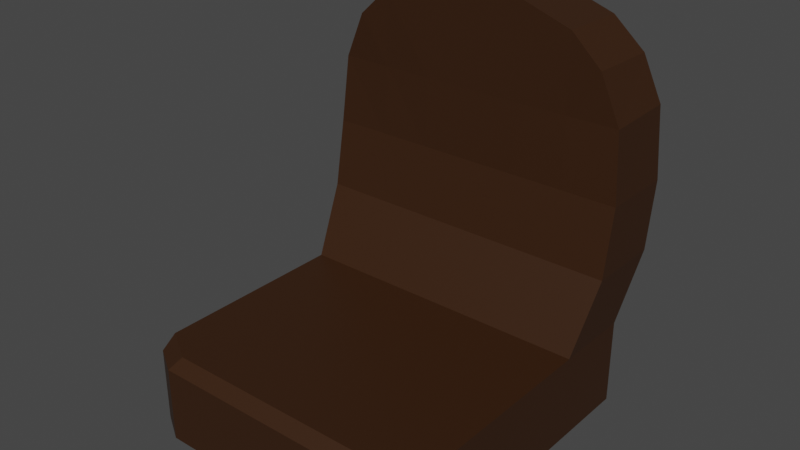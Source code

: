 # Source: Chair3.blend  (saved by Blender 2.90.8; exported with 4.5.12 LTS)
import bpy
from mathutils import Matrix  # noqa: F401  (used for matrix-valued properties, if any)

bpy.ops.wm.read_factory_settings(use_empty=True)
scene = bpy.context.scene
scene.name = 'Scene'

# ---- collections
col_collection = bpy.data.collections.new('Collection'); scene.collection.children.link(col_collection)

# ---- materials (node trees are filled in below, after node groups)
mat_darkbrown_chair3 = bpy.data.materials.new('DarkBrown_Chair3')
mat_darkbrown_chair3.use_transparent_shadow = False

# ---- material node trees
mat_darkbrown_chair3.use_nodes = True; mat_darkbrown_chair3.node_tree.nodes.clear()
_N = mat_darkbrown_chair3.node_tree.nodes; _L = mat_darkbrown_chair3.node_tree.links
n0 = _N.new('ShaderNodeBsdfPrincipled'); n0.name = 'Principled BSDF'; n0.location = (10, 300)
n0.distribution = 'GGX'
n0.subsurface_method = 'BURLEY'
n0.inputs[0].default_value = (0.03741, 0.01328, 0.003076, 1.0)
n0.inputs[3].default_value = 1.45
n0.inputs[27].default_value = (0.0, 0.0, 0.0, 1.0)
n0.inputs[28].default_value = 1.0
n1 = _N.new('ShaderNodeOutputMaterial'); n1.name = 'Material Output'; n1.location = (300, 300)
_L.new(n0.outputs[0], n1.inputs[0])
n1.is_active_output = True

# ---- world
world_world = bpy.data.worlds.new('World'); scene.world = world_world
world_world.use_nodes = True; world_world.node_tree.nodes.clear()
_N = world_world.node_tree.nodes; _L = world_world.node_tree.links
n0 = _N.new('ShaderNodeOutputWorld'); n0.name = 'World Output'; n0.location = (300, 300)
n1 = _N.new('ShaderNodeBackground'); n1.name = 'Background'; n1.location = (10, 300)
n1.inputs[0].default_value = (0.05088, 0.05088, 0.05088, 1.0)
_L.new(n1.outputs[0], n0.inputs[0])
n0.is_active_output = True
world_world.color = (0.05088, 0.05088, 0.05088)
world_world.use_sun_shadow = False
world_world.sun_shadow_jitter_overblur = 0.0

# ---- meshes
me_cube = bpy.data.meshes.new('Cube')
me_cube.from_pydata([(1.644, 0.03175, -0.7354), (1.644, 0.03175, -1.675), (1.644, 0.8851, -1.675), (1.644, 0.8851, -0.7354), (1.718, 0.5324, 0.7285), (1.719, 1.341, 0.7285), (1.435, 0.5558, 1.992), (1.436, 1.343, 1.973), (1.65, 1.362, 1.498), (1.656, 0.5719, 1.481), (1.716, 0.4068, -0.003458), (1.716, 1.232, -0.003458), (0.5481, 0.5324, 0.7285), (1.114, 0.5324, 0.7285), (0.5481, 0.03175, -0.7354), (1.096, 0.03175, -0.7354), (0.5481, 0.8851, -0.7354), (1.096, 0.8851, -0.7354), (0.5481, -2.457, -1.675), (1.096, -2.457, -1.675), (1.096, 0.8851, -1.675), (0.5481, 0.8851, -1.675), (1.096, 0.03175, -1.675), (0.5481, 0.03175, -1.675), (0.5481, 1.341, 0.7285), (1.114, 1.341, 0.7285), (0.5481, 0.5558, 2.496), (1.096, 0.5558, 2.309), (0.5481, 1.314, 2.477), (1.096, 1.314, 2.291), (0.5481, 1.362, 1.523), (1.099, 1.362, 1.499), (1.099, 0.5617, 1.482), (0.5481, 0.5527, 1.481), (1.115, 0.4068, -0.003458), (0.5481, 0.4068, -0.003458), (0.5481, 1.232, -0.003458), (1.115, 1.232, -0.003458), (1.644, -2.269, -1.675), (1.336, -2.457, -1.675), (1.096, -2.457, -0.8563), (1.096, -2.336, -0.7354), (0.5481, -2.457, -0.8563), (0.5481, -2.336, -0.7354), (1.253, -2.336, -0.7354), (1.336, -2.457, -0.8563), (1.644, -2.098, -0.7354), (1.644, -2.269, -0.8563), (-2.782e-08, 0.03175, -1.675), (-2.782e-08, 0.03175, -0.7354), (-1.644, 0.03175, -0.7354), (-1.644, 0.03175, -1.675), (-1.644, 0.8851, -1.675), (-1.644, 0.8851, -0.7354), (-2.782e-08, 0.8851, -1.675), (-2.782e-08, 0.8851, -0.7354), (-2.782e-08, -2.457, -1.675), (-2.782e-08, 0.5324, 0.7285), (-1.718, 0.5324, 0.7285), (-1.719, 1.341, 0.7285), (-2.782e-08, 1.341, 0.7285), (-2.782e-08, 0.5558, 2.496), (-1.435, 0.5558, 1.992), (-1.436, 1.343, 1.973), (-2.782e-08, 1.314, 2.477), (-1.65, 1.362, 1.498), (-1.656, 0.5719, 1.481), (-2.782e-08, 0.5527, 1.481), (-2.782e-08, 1.362, 1.523), (-1.716, 0.4068, -0.003458), (-2.782e-08, 1.232, -0.003458), (-1.716, 1.232, -0.003458), (-2.782e-08, 0.4068, -0.003458), (-0.5481, 0.5324, 0.7285), (-1.114, 0.5324, 0.7285), (-0.5481, 0.03175, -0.7354), (-1.096, 0.03175, -0.7354), (-0.5481, 0.8851, -0.7354), (-1.096, 0.8851, -0.7354), (-0.5481, -2.457, -1.675), (-1.096, -2.457, -1.675), (-1.096, 0.8851, -1.675), (-0.5481, 0.8851, -1.675), (-1.096, 0.03175, -1.675), (-0.5481, 0.03175, -1.675), (-0.5481, 1.341, 0.7285), (-1.114, 1.341, 0.7285), (-0.5481, 0.5558, 2.496), (-1.096, 0.5558, 2.309), (-0.5481, 1.314, 2.477), (-1.096, 1.314, 2.291), (-0.5481, 1.362, 1.523), (-1.099, 1.362, 1.499), (-1.099, 0.5617, 1.482), (-0.5481, 0.5527, 1.481), (-1.115, 0.4068, -0.003458), (-0.5481, 0.4068, -0.003458), (-0.5481, 1.232, -0.003458), (-1.115, 1.232, -0.003458), (-1.644, -2.269, -1.675), (-1.336, -2.457, -1.675), (-2.782e-08, -2.457, -0.8563), (-2.782e-08, -2.336, -0.7354), (-1.096, -2.457, -0.8563), (-1.096, -2.336, -0.7354), (-0.5481, -2.457, -0.8563), (-0.5481, -2.336, -0.7354), (-1.253, -2.336, -0.7354), (-1.336, -2.457, -0.8563), (-1.644, -2.098, -0.7354), (-1.644, -2.269, -0.8563)], [], [(9, 8, 7, 6), (20, 17, 3, 2), (19, 40, 42, 18), (2, 3, 0, 1), (20, 2, 1, 22), (15, 14, 43, 41), (10, 11, 5, 4), (14, 49, 102, 43), (36, 70, 60, 24), (34, 10, 4, 13), (28, 64, 61, 26), (32, 9, 6, 27), (30, 68, 64, 28), (24, 60, 68, 30), (13, 4, 9, 32), (4, 5, 8, 9), (15, 0, 10, 34), (16, 55, 70, 36), (0, 3, 11, 10), (3, 17, 37, 11), (17, 16, 36, 37), (49, 14, 35, 72), (14, 15, 34, 35), (57, 12, 33, 67), (12, 13, 32, 33), (5, 25, 31, 8), (25, 24, 30, 31), (8, 31, 29, 7), (31, 30, 28, 29), (67, 33, 26, 61), (33, 32, 27, 26), (7, 29, 27, 6), (29, 28, 26, 27), (72, 35, 12, 57), (35, 34, 13, 12), (11, 37, 25, 5), (37, 36, 24, 25), (22, 1, 38, 39, 19), (39, 45, 40, 19), (0, 15, 41, 44, 46), (54, 21, 23, 48), (21, 20, 22, 23), (48, 23, 18, 56), (23, 22, 19, 18), (54, 55, 16, 21), (21, 16, 17, 20), (1, 0, 46, 47, 38), (45, 39, 38, 47), (43, 102, 101, 42), (41, 43, 42, 40), (46, 44, 45, 47), (44, 41, 40, 45), (18, 42, 101, 56), (66, 62, 63, 65), (81, 52, 53, 78), (80, 79, 105, 103), (52, 51, 50, 53), (81, 83, 51, 52), (76, 104, 106, 75), (69, 58, 59, 71), (75, 106, 102, 49), (97, 85, 60, 70), (95, 74, 58, 69), (89, 87, 61, 64), (93, 88, 62, 66), (91, 89, 64, 68), (85, 91, 68, 60), (74, 93, 66, 58), (58, 66, 65, 59), (76, 95, 69, 50), (77, 97, 70, 55), (50, 69, 71, 53), (53, 71, 98, 78), (78, 98, 97, 77), (49, 72, 96, 75), (75, 96, 95, 76), (57, 67, 94, 73), (73, 94, 93, 74), (59, 65, 92, 86), (86, 92, 91, 85), (65, 63, 90, 92), (92, 90, 89, 91), (67, 61, 87, 94), (94, 87, 88, 93), (63, 62, 88, 90), (90, 88, 87, 89), (72, 57, 73, 96), (96, 73, 74, 95), (71, 59, 86, 98), (98, 86, 85, 97), (83, 80, 100, 99, 51), (100, 80, 103, 108), (50, 109, 107, 104, 76), (54, 48, 84, 82), (82, 84, 83, 81), (48, 56, 79, 84), (84, 79, 80, 83), (54, 82, 77, 55), (82, 81, 78, 77), (51, 99, 110, 109, 50), (108, 110, 99, 100), (106, 105, 101, 102), (104, 103, 105, 106), (109, 110, 108, 107), (107, 108, 103, 104), (79, 56, 101, 105)])
_uv = me_cube.uv_layers.new(name='UVMap')
_uv.uv.foreach_set('vector', [0.625, 0.5769, 0.625, 0.5, 0.6317, 0.4908, 0.641, 0.5769, 0.375, 0.4583, 0.625, 0.4583, 0.625, 0.5, 0.375, 0.5, 0.375, 0.7917, 0.5928, 0.7917, 0.5928, 0.8333, 0.375, 0.8333, 0.375, 0.5, 0.625, 0.5, 0.625, 0.5769, 0.375, 0.5769, 0.3333, 0.5, 0.375, 0.5, 0.375, 0.5769, 0.3333, 0.5769, 0.6667, 0.5769, 0.7083, 0.5769, 0.7083, 0.7416, 0.6667, 0.7416, 0.625, 0.5769, 0.625, 0.5, 0.625, 0.5, 0.625, 0.5769, 0.7083, 0.5769, 0.75, 0.5769, 0.75, 0.7416, 0.7083, 0.7416, 0.625, 0.4167, 0.625, 0.375, 0.625, 0.375, 0.625, 0.4167, 0.6667, 0.5769, 0.625, 0.5769, 0.625, 0.5769, 0.6667, 0.5769, 0.7083, 0.5, 0.75, 0.5, 0.75, 0.5769, 0.7083, 0.5769, 0.6667, 0.5769, 0.625, 0.5769, 0.641, 0.5769, 0.6667, 0.5769, 0.625, 0.4167, 0.625, 0.375, 0.625, 0.375, 0.625, 0.4167, 0.625, 0.4167, 0.625, 0.375, 0.625, 0.375, 0.625, 0.4167, 0.6667, 0.5769, 0.625, 0.5769, 0.625, 0.5769, 0.6667, 0.5769, 0.625, 0.5769, 0.625, 0.5, 0.625, 0.5, 0.625, 0.5769, 0.6667, 0.5769, 0.625, 0.5769, 0.625, 0.5769, 0.6667, 0.5769, 0.625, 0.4167, 0.625, 0.375, 0.625, 0.375, 0.625, 0.4167, 0.625, 0.5769, 0.625, 0.5, 0.625, 0.5, 0.625, 0.5769, 0.625, 0.5, 0.625, 0.4583, 0.625, 0.4583, 0.625, 0.5, 0.625, 0.4583, 0.625, 0.4167, 0.625, 0.4167, 0.625, 0.4583, 0.75, 0.5769, 0.7083, 0.5769, 0.7083, 0.5769, 0.75, 0.5769, 0.7083, 0.5769, 0.6667, 0.5769, 0.6667, 0.5769, 0.7083, 0.5769, 0.75, 0.5769, 0.7083, 0.5769, 0.7083, 0.5769, 0.75, 0.5769, 0.7083, 0.5769, 0.6667, 0.5769, 0.6667, 0.5769, 0.7083, 0.5769, 0.625, 0.5, 0.625, 0.4583, 0.625, 0.4583, 0.625, 0.5, 0.625, 0.4583, 0.625, 0.4167, 0.625, 0.4167, 0.625, 0.4583, 0.625, 0.5, 0.625, 0.4583, 0.625, 0.4583, 0.6317, 0.4908, 0.625, 0.4583, 0.625, 0.4167, 0.625, 0.4167, 0.625, 0.4583, 0.75, 0.5769, 0.7083, 0.5769, 0.7083, 0.5769, 0.75, 0.5769, 0.7083, 0.5769, 0.6667, 0.5769, 0.6667, 0.5769, 0.7083, 0.5769, 0.6317, 0.4908, 0.6667, 0.5, 0.6667, 0.5769, 0.641, 0.5769, 0.6667, 0.5, 0.7083, 0.5, 0.7083, 0.5769, 0.6667, 0.5769, 0.75, 0.5769, 0.7083, 0.5769, 0.7083, 0.5769, 0.75, 0.5769, 0.7083, 0.5769, 0.6667, 0.5769, 0.6667, 0.5769, 0.7083, 0.5769, 0.625, 0.5, 0.625, 0.4583, 0.625, 0.4583, 0.625, 0.5, 0.625, 0.4583, 0.625, 0.4167, 0.625, 0.4167, 0.625, 0.4583, 0.3333, 0.5769, 0.375, 0.5769, 0.375, 0.7369, 0.3515, 0.75, 0.3333, 0.75, 0.375, 0.7735, 0.5928, 0.7735, 0.5928, 0.7917, 0.375, 0.7917, 0.625, 0.5769, 0.6667, 0.5769, 0.6667, 0.7416, 0.6547, 0.7416, 0.625, 0.7251, 0.25, 0.5, 0.2917, 0.5, 0.2917, 0.5769, 0.25, 0.5769, 0.2917, 0.5, 0.3333, 0.5, 0.3333, 0.5769, 0.2917, 0.5769, 0.25, 0.5769, 0.2917, 0.5769, 0.2917, 0.75, 0.25, 0.75, 0.2917, 0.5769, 0.3333, 0.5769, 0.3333, 0.75, 0.2917, 0.75, 0.375, 0.375, 0.625, 0.375, 0.625, 0.4167, 0.375, 0.4167, 0.375, 0.4167, 0.625, 0.4167, 0.625, 0.4583, 0.375, 0.4583, 0.375, 0.5769, 0.625, 0.5769, 0.625, 0.7251, 0.5928, 0.7369, 0.375, 0.7369, 0.5928, 0.7735, 0.375, 0.7735, 0.375, 0.7369, 0.5928, 0.7369, 0.625, 0.8333, 0.625, 0.875, 0.5928, 0.875, 0.5928, 0.8333, 0.625, 0.7917, 0.625, 0.8333, 0.5928, 0.8333, 0.5928, 0.7917, 0.625, 0.7369, 0.625, 0.7666, 0.5928, 0.7735, 0.5928, 0.7369, 0.625, 0.7797, 0.625, 0.7917, 0.5928, 0.7917, 0.5928, 0.7735, 0.375, 0.8333, 0.5928, 0.8333, 0.5928, 0.875, 0.375, 0.875, 0.625, 0.5769, 0.641, 0.5769, 0.6317, 0.4908, 0.625, 0.5, 0.375, 0.4583, 0.375, 0.5, 0.625, 0.5, 0.625, 0.4583, 0.375, 0.7917, 0.375, 0.8333, 0.5928, 0.8333, 0.5928, 0.7917, 0.375, 0.5, 0.375, 0.5769, 0.625, 0.5769, 0.625, 0.5, 0.3333, 0.5, 0.3333, 0.5769, 0.375, 0.5769, 0.375, 0.5, 0.6667, 0.5769, 0.6667, 0.7416, 0.7083, 0.7416, 0.7083, 0.5769, 0.625, 0.5769, 0.625, 0.5769, 0.625, 0.5, 0.625, 0.5, 0.7083, 0.5769, 0.7083, 0.7416, 0.75, 0.7416, 0.75, 0.5769, 0.625, 0.4167, 0.625, 0.4167, 0.625, 0.375, 0.625, 0.375, 0.6667, 0.5769, 0.6667, 0.5769, 0.625, 0.5769, 0.625, 0.5769, 0.7083, 0.5, 0.7083, 0.5769, 0.75, 0.5769, 0.75, 0.5, 0.6667, 0.5769, 0.6667, 0.5769, 0.641, 0.5769, 0.625, 0.5769, 0.625, 0.4167, 0.625, 0.4167, 0.625, 0.375, 0.625, 0.375, 0.625, 0.4167, 0.625, 0.4167, 0.625, 0.375, 0.625, 0.375, 0.6667, 0.5769, 0.6667, 0.5769, 0.625, 0.5769, 0.625, 0.5769, 0.625, 0.5769, 0.625, 0.5769, 0.625, 0.5, 0.625, 0.5, 0.6667, 0.5769, 0.6667, 0.5769, 0.625, 0.5769, 0.625, 0.5769, 0.625, 0.4167, 0.625, 0.4167, 0.625, 0.375, 0.625, 0.375, 0.625, 0.5769, 0.625, 0.5769, 0.625, 0.5, 0.625, 0.5, 0.625, 0.5, 0.625, 0.5, 0.625, 0.4583, 0.625, 0.4583, 0.625, 0.4583, 0.625, 0.4583, 0.625, 0.4167, 0.625, 0.4167, 0.75, 0.5769, 0.75, 0.5769, 0.7083, 0.5769, 0.7083, 0.5769, 0.7083, 0.5769, 0.7083, 0.5769, 0.6667, 0.5769, 0.6667, 0.5769, 0.75, 0.5769, 0.75, 0.5769, 0.7083, 0.5769, 0.7083, 0.5769, 0.7083, 0.5769, 0.7083, 0.5769, 0.6667, 0.5769, 0.6667, 0.5769, 0.625, 0.5, 0.625, 0.5, 0.625, 0.4583, 0.625, 0.4583, 0.625, 0.4583, 0.625, 0.4583, 0.625, 0.4167, 0.625, 0.4167, 0.625, 0.5, 0.6317, 0.4908, 0.625, 0.4583, 0.625, 0.4583, 0.625, 0.4583, 0.625, 0.4583, 0.625, 0.4167, 0.625, 0.4167, 0.75, 0.5769, 0.75, 0.5769, 0.7083, 0.5769, 0.7083, 0.5769, 0.7083, 0.5769, 0.7083, 0.5769, 0.6667, 0.5769, 0.6667, 0.5769, 0.6317, 0.4908, 0.641, 0.5769, 0.6667, 0.5769, 0.6667, 0.5, 0.6667, 0.5, 0.6667, 0.5769, 0.7083, 0.5769, 0.7083, 0.5, 0.75, 0.5769, 0.75, 0.5769, 0.7083, 0.5769, 0.7083, 0.5769, 0.7083, 0.5769, 0.7083, 0.5769, 0.6667, 0.5769, 0.6667, 0.5769, 0.625, 0.5, 0.625, 0.5, 0.625, 0.4583, 0.625, 0.4583, 0.625, 0.4583, 0.625, 0.4583, 0.625, 0.4167, 0.625, 0.4167, 0.3333, 0.5769, 0.3333, 0.75, 0.3515, 0.75, 0.375, 0.7369, 0.375, 0.5769, 0.375, 0.7735, 0.375, 0.7917, 0.5928, 0.7917, 0.5928, 0.7735, 0.625, 0.5769, 0.625, 0.7251, 0.6547, 0.7416, 0.6667, 0.7416, 0.6667, 0.5769, 0.25, 0.5, 0.25, 0.5769, 0.2917, 0.5769, 0.2917, 0.5, 0.2917, 0.5, 0.2917, 0.5769, 0.3333, 0.5769, 0.3333, 0.5, 0.25, 0.5769, 0.25, 0.75, 0.2917, 0.75, 0.2917, 0.5769, 0.2917, 0.5769, 0.2917, 0.75, 0.3333, 0.75, 0.3333, 0.5769, 0.375, 0.375, 0.375, 0.4167, 0.625, 0.4167, 0.625, 0.375, 0.375, 0.4167, 0.375, 0.4583, 0.625, 0.4583, 0.625, 0.4167, 0.375, 0.5769, 0.375, 0.7369, 0.5928, 0.7369, 0.625, 0.7251, 0.625, 0.5769, 0.5928, 0.7735, 0.5928, 0.7369, 0.375, 0.7369, 0.375, 0.7735, 0.625, 0.8333, 0.5928, 0.8333, 0.5928, 0.875, 0.625, 0.875, 0.625, 0.7917, 0.5928, 0.7917, 0.5928, 0.8333, 0.625, 0.8333, 0.625, 0.7369, 0.5928, 0.7369, 0.5928, 0.7735, 0.625, 0.7666, 0.625, 0.7797, 0.5928, 0.7735, 0.5928, 0.7917, 0.625, 0.7917, 0.375, 0.8333, 0.375, 0.875, 0.5928, 0.875, 0.5928, 0.8333])
me_cube.materials.append(mat_darkbrown_chair3)
me_cube.use_remesh_fix_poles = True
me_cube.use_remesh_preserve_attributes = False
me_cube.use_mirror_vertex_groups = False
me_cube.update()

# ---- objects
ob_chair3 = bpy.data.objects.new('Chair3', me_cube)

# ---- transforms, parenting, visibility, modifiers, constraints
ob_chair3.location = (-3.222e-08, 1.117e-07, -2.47e-08)
ob_chair3.lineart.crease_threshold = 0.0

# ---- collection membership
col_collection.objects.link(ob_chair3)

# ---- scene / render settings (as saved in the file)
scene.frame_start = 1; scene.frame_end = 250; scene.frame_set(1)
scene.render.engine = 'BLENDER_EEVEE_NEXT'
scene.cycles.use_denoising = False
scene.cycles.samples = 128
scene.cycles.sampling_pattern = 'TABULATED_SOBOL'
scene.cycles.use_adaptive_sampling = False
scene.cycles.use_light_tree = False
scene.view_settings.view_transform = 'Filmic'
bpy.context.view_layer.update()

# ---- added for rendering (the .blend has no active camera and no usable light): camera, sun
cam_auto = bpy.data.cameras.new('AutoCamera')
cam_auto.lens = 50.0
cam_auto.sensor_width = 36.0
cam_auto.clip_end = 1000.0
ob_auto_camera = bpy.data.objects.new('AutoCamera', cam_auto)
scene.collection.objects.link(ob_auto_camera)
ob_auto_camera.location = (6.12284, -7.8947, 5.30883)
ob_auto_camera.rotation_euler = (1.09748, -7.21219e-08, 0.694738)
scene.camera = ob_auto_camera
light_auto_sun = bpy.data.lights.new('AutoSun', 'SUN')
light_auto_sun.energy = 3.0
light_auto_sun.angle = 0.0523599
ob_auto_sun = bpy.data.objects.new('AutoSun', light_auto_sun)
scene.collection.objects.link(ob_auto_sun)
ob_auto_sun.rotation_euler = (0.872665, 0.174533, 0.523599)
bpy.context.view_layer.update()
